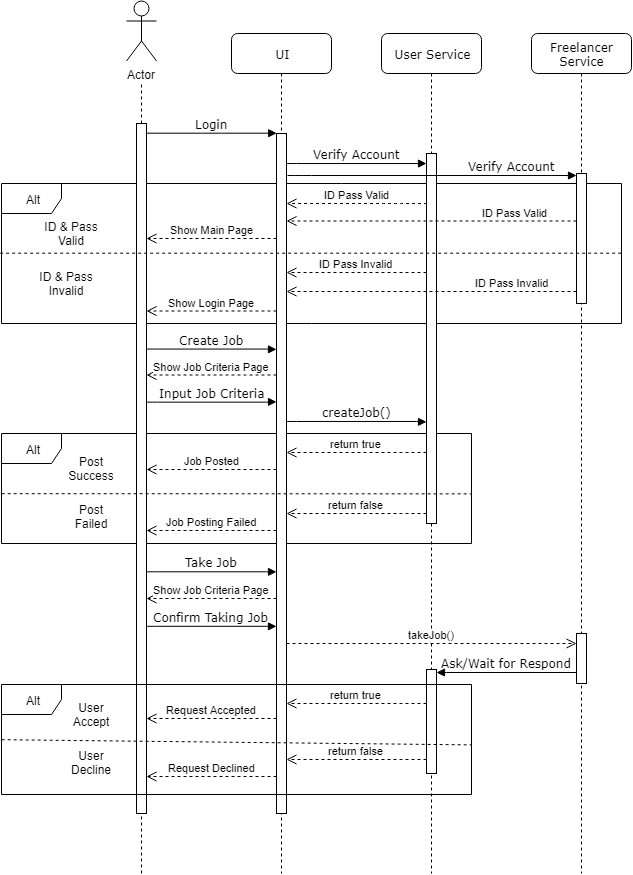

The diagram above was exported from draw.io. Its source (the exported page's mxGraphModel, read from the mxfile embedded in the PNG):
<mxGraphModel dx="961" dy="541" grid="1" gridSize="10" guides="1" tooltips="1" connect="1" arrows="1" fold="1" page="1" pageScale="1" pageWidth="1100" pageHeight="850" background="#ffffff" math="0" shadow="0">
  <root>
    <mxCell id="0" />
    <mxCell id="1" parent="0" />
    <mxCell id="Y1ae6HMN53FQzqpHDULg-33" value="Alt" style="shape=umlFrame;whiteSpace=wrap;html=1;" vertex="1" parent="1">
      <mxGeometry x="10" y="480" width="470" height="110" as="geometry" />
    </mxCell>
    <mxCell id="Y1ae6HMN53FQzqpHDULg-12" value="Alt" style="shape=umlFrame;whiteSpace=wrap;html=1;" vertex="1" parent="1">
      <mxGeometry x="10" y="230" width="620" height="140" as="geometry" />
    </mxCell>
    <mxCell id="7baba1c4bc27f4b0-2" value="UI" style="shape=umlLifeline;perimeter=lifelinePerimeter;whiteSpace=wrap;html=1;container=1;collapsible=0;recursiveResize=0;outlineConnect=0;rounded=1;shadow=0;comic=0;labelBackgroundColor=none;strokeColor=#000000;strokeWidth=1;fillColor=#FFFFFF;fontFamily=Verdana;fontSize=12;fontColor=#000000;align=center;" parent="1" vertex="1">
      <mxGeometry x="240" y="80" width="100" height="840" as="geometry" />
    </mxCell>
    <mxCell id="7baba1c4bc27f4b0-10" value="" style="html=1;points=[];perimeter=orthogonalPerimeter;rounded=0;shadow=0;comic=0;labelBackgroundColor=none;strokeColor=#000000;strokeWidth=1;fillColor=#FFFFFF;fontFamily=Verdana;fontSize=12;fontColor=#000000;align=center;" parent="7baba1c4bc27f4b0-2" vertex="1">
      <mxGeometry x="45" y="100" width="10" height="680" as="geometry" />
    </mxCell>
    <mxCell id="7baba1c4bc27f4b0-3" value="User Service" style="shape=umlLifeline;perimeter=lifelinePerimeter;whiteSpace=wrap;html=1;container=1;collapsible=0;recursiveResize=0;outlineConnect=0;rounded=1;shadow=0;comic=0;labelBackgroundColor=none;strokeColor=#000000;strokeWidth=1;fillColor=#FFFFFF;fontFamily=Verdana;fontSize=12;fontColor=#000000;align=center;" parent="1" vertex="1">
      <mxGeometry x="390" y="80" width="100" height="840" as="geometry" />
    </mxCell>
    <mxCell id="7baba1c4bc27f4b0-13" value="" style="html=1;points=[];perimeter=orthogonalPerimeter;rounded=0;shadow=0;comic=0;labelBackgroundColor=none;strokeColor=#000000;strokeWidth=1;fillColor=#FFFFFF;fontFamily=Verdana;fontSize=12;fontColor=#000000;align=center;" parent="7baba1c4bc27f4b0-3" vertex="1">
      <mxGeometry x="45" y="120" width="10" height="370" as="geometry" />
    </mxCell>
    <mxCell id="Y1ae6HMN53FQzqpHDULg-45" value="" style="html=1;points=[];perimeter=orthogonalPerimeter;rounded=0;shadow=0;comic=0;labelBackgroundColor=none;strokeColor=#000000;strokeWidth=1;fillColor=#FFFFFF;fontFamily=Verdana;fontSize=12;fontColor=#000000;align=center;" vertex="1" parent="7baba1c4bc27f4b0-3">
      <mxGeometry x="45" y="636" width="10" height="104" as="geometry" />
    </mxCell>
    <mxCell id="7baba1c4bc27f4b0-4" value="Freelancer Service" style="shape=umlLifeline;perimeter=lifelinePerimeter;whiteSpace=wrap;html=1;container=1;collapsible=0;recursiveResize=0;outlineConnect=0;rounded=1;shadow=0;comic=0;labelBackgroundColor=none;strokeColor=#000000;strokeWidth=1;fillColor=#FFFFFF;fontFamily=Verdana;fontSize=12;fontColor=#000000;align=center;" parent="1" vertex="1">
      <mxGeometry x="540" y="80" width="100" height="840" as="geometry" />
    </mxCell>
    <mxCell id="Y1ae6HMN53FQzqpHDULg-39" value="" style="html=1;points=[];perimeter=orthogonalPerimeter;rounded=0;shadow=0;comic=0;labelBackgroundColor=none;strokeColor=#000000;strokeWidth=1;fillColor=#FFFFFF;fontFamily=Verdana;fontSize=12;fontColor=#000000;align=center;" vertex="1" parent="7baba1c4bc27f4b0-4">
      <mxGeometry x="45" y="600" width="10" height="50" as="geometry" />
    </mxCell>
    <mxCell id="7baba1c4bc27f4b0-16" value="" style="html=1;points=[];perimeter=orthogonalPerimeter;rounded=0;shadow=0;comic=0;labelBackgroundColor=none;strokeColor=#000000;strokeWidth=1;fillColor=#FFFFFF;fontFamily=Verdana;fontSize=12;fontColor=#000000;align=center;" parent="1" vertex="1">
      <mxGeometry x="585" y="220" width="10" height="130" as="geometry" />
    </mxCell>
    <mxCell id="7baba1c4bc27f4b0-11" value="Login" style="html=1;verticalAlign=bottom;endArrow=block;entryX=0;entryY=0;labelBackgroundColor=none;fontFamily=Verdana;fontSize=12;edgeStyle=elbowEdgeStyle;elbow=vertical;" parent="1" source="Y1ae6HMN53FQzqpHDULg-4" target="7baba1c4bc27f4b0-10" edge="1">
      <mxGeometry relative="1" as="geometry">
        <mxPoint x="120" y="180.1428571428571" as="sourcePoint" />
      </mxGeometry>
    </mxCell>
    <mxCell id="Y1ae6HMN53FQzqpHDULg-1" value="Actor" style="shape=umlActor;verticalLabelPosition=bottom;labelBackgroundColor=#ffffff;verticalAlign=top;html=1;outlineConnect=0;" vertex="1" parent="1">
      <mxGeometry x="135" y="47.5" width="30" height="60" as="geometry" />
    </mxCell>
    <mxCell id="Y1ae6HMN53FQzqpHDULg-3" value="" style="endArrow=none;dashed=1;html=1;" edge="1" parent="1" source="Y1ae6HMN53FQzqpHDULg-4">
      <mxGeometry width="50" height="50" relative="1" as="geometry">
        <mxPoint x="150" y="660" as="sourcePoint" />
        <mxPoint x="150" y="130" as="targetPoint" />
      </mxGeometry>
    </mxCell>
    <mxCell id="Y1ae6HMN53FQzqpHDULg-4" value="" style="html=1;points=[];perimeter=orthogonalPerimeter;rounded=0;shadow=0;comic=0;labelBackgroundColor=none;strokeColor=#000000;strokeWidth=1;fillColor=#FFFFFF;fontFamily=Verdana;fontSize=12;fontColor=#000000;align=center;" vertex="1" parent="1">
      <mxGeometry x="145" y="170" width="10" height="690" as="geometry" />
    </mxCell>
    <mxCell id="Y1ae6HMN53FQzqpHDULg-5" value="" style="endArrow=none;dashed=1;html=1;" edge="1" parent="1" target="Y1ae6HMN53FQzqpHDULg-4">
      <mxGeometry width="50" height="50" relative="1" as="geometry">
        <mxPoint x="150" y="920" as="sourcePoint" />
        <mxPoint x="150" y="130" as="targetPoint" />
      </mxGeometry>
    </mxCell>
    <mxCell id="Y1ae6HMN53FQzqpHDULg-8" value="Verify Account" style="html=1;verticalAlign=bottom;endArrow=block;labelBackgroundColor=none;fontFamily=Verdana;fontSize=12;edgeStyle=elbowEdgeStyle;elbow=vertical;" edge="1" parent="1" target="7baba1c4bc27f4b0-13">
      <mxGeometry relative="1" as="geometry">
        <mxPoint x="295" y="210.16666666666674" as="sourcePoint" />
        <mxPoint x="424.66666666666674" y="210.16666666666674" as="targetPoint" />
      </mxGeometry>
    </mxCell>
    <mxCell id="Y1ae6HMN53FQzqpHDULg-10" value="Verify Account" style="html=1;verticalAlign=bottom;endArrow=block;labelBackgroundColor=none;fontFamily=Verdana;fontSize=12;edgeStyle=elbowEdgeStyle;elbow=vertical;" edge="1" parent="1" target="7baba1c4bc27f4b0-16">
      <mxGeometry x="0.5525" relative="1" as="geometry">
        <mxPoint x="296" y="222" as="sourcePoint" />
        <mxPoint x="435" y="219.66666666666674" as="targetPoint" />
        <Array as="points">
          <mxPoint x="310" y="222" />
          <mxPoint x="410" y="320" />
          <mxPoint x="480" y="350" />
        </Array>
        <mxPoint as="offset" />
      </mxGeometry>
    </mxCell>
    <mxCell id="Y1ae6HMN53FQzqpHDULg-13" value="" style="endArrow=none;dashed=1;html=1;exitX=-0.002;exitY=0.497;exitDx=0;exitDy=0;exitPerimeter=0;entryX=1.002;entryY=0.497;entryDx=0;entryDy=0;entryPerimeter=0;" edge="1" parent="1" source="Y1ae6HMN53FQzqpHDULg-12" target="Y1ae6HMN53FQzqpHDULg-12">
      <mxGeometry width="50" height="50" relative="1" as="geometry">
        <mxPoint x="80" y="730" as="sourcePoint" />
        <mxPoint x="130" y="680" as="targetPoint" />
      </mxGeometry>
    </mxCell>
    <mxCell id="Y1ae6HMN53FQzqpHDULg-14" value="ID &amp;amp; Pass Valid" style="text;html=1;strokeColor=none;fillColor=none;align=center;verticalAlign=middle;whiteSpace=wrap;rounded=0;" vertex="1" parent="1">
      <mxGeometry x="50" y="270" width="60" height="20" as="geometry" />
    </mxCell>
    <mxCell id="Y1ae6HMN53FQzqpHDULg-15" value="ID &amp;amp; Pass Invalid" style="text;html=1;strokeColor=none;fillColor=none;align=center;verticalAlign=middle;whiteSpace=wrap;rounded=0;" vertex="1" parent="1">
      <mxGeometry x="30" y="320" width="90" height="20" as="geometry" />
    </mxCell>
    <mxCell id="Y1ae6HMN53FQzqpHDULg-16" value="ID Pass Valid" style="html=1;verticalAlign=bottom;endArrow=open;dashed=1;endSize=8;exitX=0.055;exitY=0.205;exitDx=0;exitDy=0;exitPerimeter=0;" edge="1" parent="1">
      <mxGeometry relative="1" as="geometry">
        <mxPoint x="435.55172413793116" y="250.0689655172414" as="sourcePoint" />
        <mxPoint x="295" y="249.9999999999999" as="targetPoint" />
        <Array as="points">
          <mxPoint x="400" y="250" />
        </Array>
      </mxGeometry>
    </mxCell>
    <mxCell id="Y1ae6HMN53FQzqpHDULg-17" value="ID Pass Invalid" style="html=1;verticalAlign=bottom;endArrow=open;dashed=1;endSize=8;" edge="1" parent="1">
      <mxGeometry relative="1" as="geometry">
        <mxPoint x="435" y="318.9999999999999" as="sourcePoint" />
        <mxPoint x="295" y="319.0000000000001" as="targetPoint" />
        <Array as="points">
          <mxPoint x="404.5" y="319" />
        </Array>
      </mxGeometry>
    </mxCell>
    <mxCell id="Y1ae6HMN53FQzqpHDULg-19" value="ID Pass Valid" style="html=1;verticalAlign=bottom;endArrow=open;dashed=1;endSize=8;" edge="1" parent="1">
      <mxGeometry x="0.2881" y="-125" relative="1" as="geometry">
        <mxPoint x="585" y="267.5" as="sourcePoint" />
        <mxPoint x="295" y="267.5" as="targetPoint" />
        <Array as="points">
          <mxPoint x="395" y="267.5" />
        </Array>
        <mxPoint x="125" y="125" as="offset" />
      </mxGeometry>
    </mxCell>
    <mxCell id="Y1ae6HMN53FQzqpHDULg-20" value="ID Pass Invalid" style="html=1;verticalAlign=bottom;endArrow=open;dashed=1;endSize=8;" edge="1" parent="1">
      <mxGeometry x="0.3103" y="-125" relative="1" as="geometry">
        <mxPoint x="585" y="338.0000000000001" as="sourcePoint" />
        <mxPoint x="295" y="338" as="targetPoint" />
        <Array as="points">
          <mxPoint x="395" y="338" />
        </Array>
        <mxPoint x="125" y="125" as="offset" />
      </mxGeometry>
    </mxCell>
    <mxCell id="Y1ae6HMN53FQzqpHDULg-21" value="Show Main Page" style="html=1;verticalAlign=bottom;endArrow=open;dashed=1;endSize=8;" edge="1" parent="1">
      <mxGeometry relative="1" as="geometry">
        <mxPoint x="285" y="285" as="sourcePoint" />
        <mxPoint x="155" y="285" as="targetPoint" />
        <Array as="points">
          <mxPoint x="260" y="285" />
        </Array>
      </mxGeometry>
    </mxCell>
    <mxCell id="Y1ae6HMN53FQzqpHDULg-22" value="Show Login Page" style="html=1;verticalAlign=bottom;endArrow=open;dashed=1;endSize=8;" edge="1" parent="1">
      <mxGeometry relative="1" as="geometry">
        <mxPoint x="285" y="357.5" as="sourcePoint" />
        <mxPoint x="155" y="357.5" as="targetPoint" />
        <Array as="points">
          <mxPoint x="260" y="357.5" />
        </Array>
        <mxPoint as="offset" />
      </mxGeometry>
    </mxCell>
    <mxCell id="Y1ae6HMN53FQzqpHDULg-25" value="Create Job" style="html=1;verticalAlign=bottom;endArrow=block;labelBackgroundColor=none;fontFamily=Verdana;fontSize=12;edgeStyle=elbowEdgeStyle;elbow=vertical;" edge="1" parent="1">
      <mxGeometry relative="1" as="geometry">
        <mxPoint x="155" y="395.68965517241384" as="sourcePoint" />
        <mxPoint x="285" y="395.8620689655173" as="targetPoint" />
      </mxGeometry>
    </mxCell>
    <mxCell id="Y1ae6HMN53FQzqpHDULg-26" value="Show Job Criteria Page" style="html=1;verticalAlign=bottom;endArrow=open;dashed=1;endSize=8;" edge="1" parent="1">
      <mxGeometry relative="1" as="geometry">
        <mxPoint x="285" y="421.5000000000001" as="sourcePoint" />
        <mxPoint x="155" y="421.5" as="targetPoint" />
        <Array as="points">
          <mxPoint x="260" y="421.5" />
        </Array>
        <mxPoint as="offset" />
      </mxGeometry>
    </mxCell>
    <mxCell id="Y1ae6HMN53FQzqpHDULg-27" value="Input Job Criteria" style="html=1;verticalAlign=bottom;endArrow=block;labelBackgroundColor=none;fontFamily=Verdana;fontSize=12;edgeStyle=elbowEdgeStyle;elbow=vertical;" edge="1" parent="1">
      <mxGeometry relative="1" as="geometry">
        <mxPoint x="155" y="448.3793103448277" as="sourcePoint" />
        <mxPoint x="285" y="448.3620689655173" as="targetPoint" />
      </mxGeometry>
    </mxCell>
    <mxCell id="Y1ae6HMN53FQzqpHDULg-28" value="Job Posted" style="html=1;verticalAlign=bottom;endArrow=open;dashed=1;endSize=8;" edge="1" parent="1">
      <mxGeometry relative="1" as="geometry">
        <mxPoint x="285" y="516.0000000000001" as="sourcePoint" />
        <mxPoint x="155" y="516.0000000000001" as="targetPoint" />
        <Array as="points">
          <mxPoint x="260" y="516" />
        </Array>
        <mxPoint as="offset" />
      </mxGeometry>
    </mxCell>
    <mxCell id="Y1ae6HMN53FQzqpHDULg-30" value="takeJob()" style="html=1;verticalAlign=bottom;endArrow=open;dashed=1;endSize=8;" edge="1" parent="1" target="Y1ae6HMN53FQzqpHDULg-39">
      <mxGeometry relative="1" as="geometry">
        <mxPoint x="295" y="690" as="sourcePoint" />
        <mxPoint x="435" y="690" as="targetPoint" />
        <Array as="points">
          <mxPoint x="380" y="690" />
        </Array>
      </mxGeometry>
    </mxCell>
    <mxCell id="Y1ae6HMN53FQzqpHDULg-31" value="createJob()" style="html=1;verticalAlign=bottom;endArrow=block;labelBackgroundColor=none;fontFamily=Verdana;fontSize=12;edgeStyle=elbowEdgeStyle;elbow=vertical;" edge="1" parent="1">
      <mxGeometry relative="1" as="geometry">
        <mxPoint x="295" y="468.18965517241384" as="sourcePoint" />
        <mxPoint x="435" y="468.3793103448277" as="targetPoint" />
      </mxGeometry>
    </mxCell>
    <mxCell id="Y1ae6HMN53FQzqpHDULg-32" value="return true" style="html=1;verticalAlign=bottom;endArrow=open;dashed=1;endSize=8;" edge="1" parent="1">
      <mxGeometry relative="1" as="geometry">
        <mxPoint x="435" y="499" as="sourcePoint" />
        <mxPoint x="295" y="499" as="targetPoint" />
        <Array as="points">
          <mxPoint x="400" y="499" />
        </Array>
        <mxPoint as="offset" />
      </mxGeometry>
    </mxCell>
    <mxCell id="Y1ae6HMN53FQzqpHDULg-34" value="" style="endArrow=none;dashed=1;html=1;exitX=-0.002;exitY=0.497;exitDx=0;exitDy=0;exitPerimeter=0;entryX=1.001;entryY=0.549;entryDx=0;entryDy=0;entryPerimeter=0;" edge="1" parent="1" target="Y1ae6HMN53FQzqpHDULg-33">
      <mxGeometry width="50" height="50" relative="1" as="geometry">
        <mxPoint x="10.155172413793139" y="540.1896551724138" as="sourcePoint" />
        <mxPoint x="632.9137931034484" y="540.1896551724138" as="targetPoint" />
      </mxGeometry>
    </mxCell>
    <mxCell id="Y1ae6HMN53FQzqpHDULg-35" value="Job Posting Failed" style="html=1;verticalAlign=bottom;endArrow=open;dashed=1;endSize=8;" edge="1" parent="1">
      <mxGeometry relative="1" as="geometry">
        <mxPoint x="285" y="577" as="sourcePoint" />
        <mxPoint x="155" y="577" as="targetPoint" />
        <Array as="points">
          <mxPoint x="260" y="577" />
        </Array>
        <mxPoint as="offset" />
      </mxGeometry>
    </mxCell>
    <mxCell id="Y1ae6HMN53FQzqpHDULg-36" value="return false" style="html=1;verticalAlign=bottom;endArrow=open;dashed=1;endSize=8;" edge="1" parent="1">
      <mxGeometry relative="1" as="geometry">
        <mxPoint x="435" y="560" as="sourcePoint" />
        <mxPoint x="295" y="560" as="targetPoint" />
        <Array as="points">
          <mxPoint x="400" y="560" />
        </Array>
        <mxPoint as="offset" />
      </mxGeometry>
    </mxCell>
    <mxCell id="Y1ae6HMN53FQzqpHDULg-37" value="Post Success" style="text;html=1;strokeColor=none;fillColor=none;align=center;verticalAlign=middle;whiteSpace=wrap;rounded=0;" vertex="1" parent="1">
      <mxGeometry x="70" y="505" width="60" height="20" as="geometry" />
    </mxCell>
    <mxCell id="Y1ae6HMN53FQzqpHDULg-38" value="Post Failed" style="text;html=1;strokeColor=none;fillColor=none;align=center;verticalAlign=middle;whiteSpace=wrap;rounded=0;" vertex="1" parent="1">
      <mxGeometry x="70" y="553" width="60" height="20" as="geometry" />
    </mxCell>
    <mxCell id="Y1ae6HMN53FQzqpHDULg-42" value="Take Job" style="html=1;verticalAlign=bottom;endArrow=block;labelBackgroundColor=none;fontFamily=Verdana;fontSize=12;edgeStyle=elbowEdgeStyle;elbow=vertical;" edge="1" parent="1">
      <mxGeometry relative="1" as="geometry">
        <mxPoint x="155" y="618.3793103448277" as="sourcePoint" />
        <mxPoint x="285" y="618.3620689655173" as="targetPoint" />
      </mxGeometry>
    </mxCell>
    <mxCell id="Y1ae6HMN53FQzqpHDULg-43" value="Show Job Criteria Page" style="html=1;verticalAlign=bottom;endArrow=open;dashed=1;endSize=8;" edge="1" parent="1">
      <mxGeometry relative="1" as="geometry">
        <mxPoint x="285" y="645.0000000000002" as="sourcePoint" />
        <mxPoint x="155" y="645" as="targetPoint" />
        <Array as="points">
          <mxPoint x="260" y="645" />
        </Array>
        <mxPoint as="offset" />
      </mxGeometry>
    </mxCell>
    <mxCell id="Y1ae6HMN53FQzqpHDULg-44" value="Confirm Taking Job" style="html=1;verticalAlign=bottom;endArrow=block;labelBackgroundColor=none;fontFamily=Verdana;fontSize=12;edgeStyle=elbowEdgeStyle;elbow=vertical;" edge="1" parent="1">
      <mxGeometry relative="1" as="geometry">
        <mxPoint x="155" y="673.0344827586207" as="sourcePoint" />
        <mxPoint x="285" y="672.8620689655173" as="targetPoint" />
      </mxGeometry>
    </mxCell>
    <mxCell id="Y1ae6HMN53FQzqpHDULg-47" value="Ask/Wait for Respond" style="html=1;verticalAlign=bottom;endArrow=block;labelBackgroundColor=none;fontFamily=Verdana;fontSize=12;edgeStyle=elbowEdgeStyle;elbow=vertical;" edge="1" parent="1" source="Y1ae6HMN53FQzqpHDULg-39">
      <mxGeometry relative="1" as="geometry">
        <mxPoint x="590" y="719" as="sourcePoint" />
        <mxPoint x="445" y="719.0344827586207" as="targetPoint" />
      </mxGeometry>
    </mxCell>
    <mxCell id="Y1ae6HMN53FQzqpHDULg-50" value="return true" style="html=1;verticalAlign=bottom;endArrow=open;dashed=1;endSize=8;" edge="1" parent="1" source="Y1ae6HMN53FQzqpHDULg-45">
      <mxGeometry relative="1" as="geometry">
        <mxPoint x="435" y="750" as="sourcePoint" />
        <mxPoint x="295" y="750" as="targetPoint" />
        <Array as="points">
          <mxPoint x="400" y="750" />
        </Array>
        <mxPoint as="offset" />
      </mxGeometry>
    </mxCell>
    <mxCell id="Y1ae6HMN53FQzqpHDULg-51" value="Alt" style="shape=umlFrame;whiteSpace=wrap;html=1;" vertex="1" parent="1">
      <mxGeometry x="10" y="731" width="470" height="110" as="geometry" />
    </mxCell>
    <mxCell id="Y1ae6HMN53FQzqpHDULg-52" value="Request Accepted" style="html=1;verticalAlign=bottom;endArrow=open;dashed=1;endSize=8;" edge="1" parent="1">
      <mxGeometry relative="1" as="geometry">
        <mxPoint x="285" y="765" as="sourcePoint" />
        <mxPoint x="155" y="765" as="targetPoint" />
        <Array as="points">
          <mxPoint x="260" y="765" />
        </Array>
        <mxPoint as="offset" />
      </mxGeometry>
    </mxCell>
    <mxCell id="Y1ae6HMN53FQzqpHDULg-54" value="" style="endArrow=none;dashed=1;html=1;exitX=-0.002;exitY=0.497;exitDx=0;exitDy=0;exitPerimeter=0;entryX=1.001;entryY=0.549;entryDx=0;entryDy=0;entryPerimeter=0;" edge="1" parent="1" target="Y1ae6HMN53FQzqpHDULg-51">
      <mxGeometry width="50" height="50" relative="1" as="geometry">
        <mxPoint x="10.155172413793139" y="786.189655172414" as="sourcePoint" />
        <mxPoint x="632.9137931034484" y="786.1896551724138" as="targetPoint" />
      </mxGeometry>
    </mxCell>
    <mxCell id="Y1ae6HMN53FQzqpHDULg-55" value="Request Declined" style="html=1;verticalAlign=bottom;endArrow=open;dashed=1;endSize=8;" edge="1" parent="1">
      <mxGeometry relative="1" as="geometry">
        <mxPoint x="285" y="823" as="sourcePoint" />
        <mxPoint x="155" y="823" as="targetPoint" />
        <Array as="points">
          <mxPoint x="260" y="823" />
        </Array>
        <mxPoint as="offset" />
      </mxGeometry>
    </mxCell>
    <mxCell id="Y1ae6HMN53FQzqpHDULg-56" value="return false" style="html=1;verticalAlign=bottom;endArrow=open;dashed=1;endSize=8;" edge="1" parent="1">
      <mxGeometry relative="1" as="geometry">
        <mxPoint x="435" y="806" as="sourcePoint" />
        <mxPoint x="295" y="806" as="targetPoint" />
        <Array as="points">
          <mxPoint x="400" y="806" />
        </Array>
        <mxPoint as="offset" />
      </mxGeometry>
    </mxCell>
    <mxCell id="Y1ae6HMN53FQzqpHDULg-57" value="User Accept" style="text;html=1;strokeColor=none;fillColor=none;align=center;verticalAlign=middle;whiteSpace=wrap;rounded=0;" vertex="1" parent="1">
      <mxGeometry x="70" y="751" width="60" height="20" as="geometry" />
    </mxCell>
    <mxCell id="Y1ae6HMN53FQzqpHDULg-58" value="User Decline" style="text;html=1;strokeColor=none;fillColor=none;align=center;verticalAlign=middle;whiteSpace=wrap;rounded=0;" vertex="1" parent="1">
      <mxGeometry x="70" y="799" width="60" height="20" as="geometry" />
    </mxCell>
  </root>
</mxGraphModel>